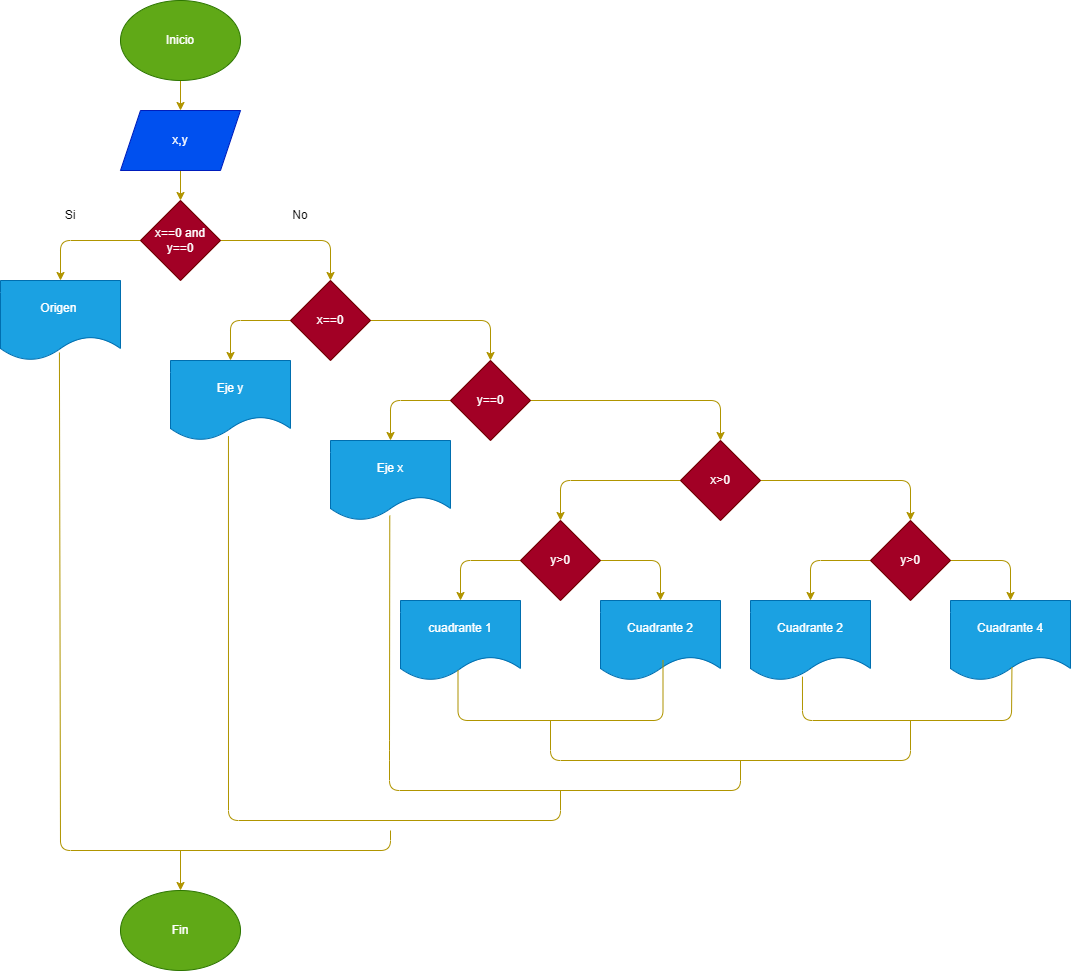

The diagram above was exported from draw.io. Its source (the exported page's mxGraphModel, read from the mxfile embedded in the PNG):
<mxGraphModel dx="986" dy="726" grid="1" gridSize="10" guides="1" tooltips="1" connect="1" arrows="1" fold="1" page="1" pageScale="1" pageWidth="850" pageHeight="1100" math="0" shadow="0">
  <root>
    <mxCell id="0" />
    <mxCell id="1" parent="0" />
    <mxCell id="18" style="edgeStyle=none;html=1;exitX=0.5;exitY=1;exitDx=0;exitDy=0;entryX=0.5;entryY=0;entryDx=0;entryDy=0;fillColor=#e3c800;strokeColor=#B09500;" edge="1" parent="1" source="2" target="3">
      <mxGeometry relative="1" as="geometry" />
    </mxCell>
    <mxCell id="2" value="Inicio" style="ellipse;whiteSpace=wrap;html=1;fillColor=#60a917;fontColor=#ffffff;strokeColor=#2D7600;" vertex="1" parent="1">
      <mxGeometry x="210" y="30" width="120" height="80" as="geometry" />
    </mxCell>
    <mxCell id="19" style="edgeStyle=none;html=1;exitX=0.5;exitY=1;exitDx=0;exitDy=0;entryX=0.5;entryY=0;entryDx=0;entryDy=0;fillColor=#e3c800;strokeColor=#B09500;" edge="1" parent="1" source="3" target="4">
      <mxGeometry relative="1" as="geometry" />
    </mxCell>
    <mxCell id="3" value="x,y" style="shape=parallelogram;perimeter=parallelogramPerimeter;whiteSpace=wrap;html=1;fixedSize=1;fillColor=#0050ef;fontColor=#ffffff;strokeColor=#001DBC;" vertex="1" parent="1">
      <mxGeometry x="210" y="140" width="120" height="60" as="geometry" />
    </mxCell>
    <mxCell id="20" style="edgeStyle=none;html=1;exitX=0;exitY=0.5;exitDx=0;exitDy=0;entryX=0.5;entryY=0;entryDx=0;entryDy=0;fillColor=#e3c800;strokeColor=#B09500;" edge="1" parent="1" source="4" target="5">
      <mxGeometry relative="1" as="geometry">
        <Array as="points">
          <mxPoint x="150" y="270" />
        </Array>
      </mxGeometry>
    </mxCell>
    <mxCell id="21" style="edgeStyle=none;html=1;exitX=1;exitY=0.5;exitDx=0;exitDy=0;entryX=0.5;entryY=0;entryDx=0;entryDy=0;fillColor=#e3c800;strokeColor=#B09500;" edge="1" parent="1" source="4" target="6">
      <mxGeometry relative="1" as="geometry">
        <Array as="points">
          <mxPoint x="420" y="270" />
        </Array>
      </mxGeometry>
    </mxCell>
    <mxCell id="4" value="x==0 and y==0" style="rhombus;whiteSpace=wrap;html=1;fillColor=#a20025;fontColor=#ffffff;strokeColor=#6F0000;" vertex="1" parent="1">
      <mxGeometry x="230" y="230" width="80" height="80" as="geometry" />
    </mxCell>
    <mxCell id="5" value="Origen&amp;nbsp;" style="shape=document;whiteSpace=wrap;html=1;boundedLbl=1;fillColor=#1ba1e2;fontColor=#ffffff;strokeColor=#006EAF;" vertex="1" parent="1">
      <mxGeometry x="90" y="310" width="120" height="80" as="geometry" />
    </mxCell>
    <mxCell id="22" style="edgeStyle=none;html=1;exitX=0;exitY=0.5;exitDx=0;exitDy=0;entryX=0.5;entryY=0;entryDx=0;entryDy=0;fillColor=#e3c800;strokeColor=#B09500;" edge="1" parent="1" source="6" target="7">
      <mxGeometry relative="1" as="geometry">
        <Array as="points">
          <mxPoint x="320" y="350" />
        </Array>
      </mxGeometry>
    </mxCell>
    <mxCell id="23" style="edgeStyle=none;html=1;exitX=1;exitY=0.5;exitDx=0;exitDy=0;entryX=0.5;entryY=0;entryDx=0;entryDy=0;fillColor=#e3c800;strokeColor=#B09500;" edge="1" parent="1" source="6" target="8">
      <mxGeometry relative="1" as="geometry">
        <Array as="points">
          <mxPoint x="580" y="350" />
        </Array>
      </mxGeometry>
    </mxCell>
    <mxCell id="6" value="x==0" style="rhombus;whiteSpace=wrap;html=1;fillColor=#a20025;fontColor=#ffffff;strokeColor=#6F0000;" vertex="1" parent="1">
      <mxGeometry x="380" y="310" width="80" height="80" as="geometry" />
    </mxCell>
    <mxCell id="7" value="Eje y" style="shape=document;whiteSpace=wrap;html=1;boundedLbl=1;fillColor=#1ba1e2;fontColor=#ffffff;strokeColor=#006EAF;" vertex="1" parent="1">
      <mxGeometry x="260" y="390" width="120" height="80" as="geometry" />
    </mxCell>
    <mxCell id="24" style="edgeStyle=none;html=1;exitX=0;exitY=0.5;exitDx=0;exitDy=0;entryX=0.5;entryY=0;entryDx=0;entryDy=0;fillColor=#e3c800;strokeColor=#B09500;" edge="1" parent="1" source="8" target="9">
      <mxGeometry relative="1" as="geometry">
        <Array as="points">
          <mxPoint x="480" y="430" />
        </Array>
      </mxGeometry>
    </mxCell>
    <mxCell id="25" style="edgeStyle=none;html=1;exitX=1;exitY=0.5;exitDx=0;exitDy=0;entryX=0.5;entryY=0;entryDx=0;entryDy=0;fillColor=#e3c800;strokeColor=#B09500;" edge="1" parent="1" source="8" target="10">
      <mxGeometry relative="1" as="geometry">
        <Array as="points">
          <mxPoint x="810" y="430" />
        </Array>
      </mxGeometry>
    </mxCell>
    <mxCell id="8" value="y==0" style="rhombus;whiteSpace=wrap;html=1;fillColor=#a20025;fontColor=#ffffff;strokeColor=#6F0000;" vertex="1" parent="1">
      <mxGeometry x="540" y="390" width="80" height="80" as="geometry" />
    </mxCell>
    <mxCell id="9" value="Eje x" style="shape=document;whiteSpace=wrap;html=1;boundedLbl=1;fillColor=#1ba1e2;fontColor=#ffffff;strokeColor=#006EAF;" vertex="1" parent="1">
      <mxGeometry x="420" y="470" width="120" height="80" as="geometry" />
    </mxCell>
    <mxCell id="26" style="edgeStyle=none;html=1;exitX=0;exitY=0.5;exitDx=0;exitDy=0;entryX=0.5;entryY=0;entryDx=0;entryDy=0;fillColor=#e3c800;strokeColor=#B09500;" edge="1" parent="1" source="10" target="11">
      <mxGeometry relative="1" as="geometry">
        <Array as="points">
          <mxPoint x="650" y="510" />
        </Array>
      </mxGeometry>
    </mxCell>
    <mxCell id="27" style="edgeStyle=none;html=1;exitX=1;exitY=0.5;exitDx=0;exitDy=0;entryX=0.5;entryY=0;entryDx=0;entryDy=0;fillColor=#e3c800;strokeColor=#B09500;" edge="1" parent="1" source="10" target="14">
      <mxGeometry relative="1" as="geometry">
        <Array as="points">
          <mxPoint x="1000" y="510" />
        </Array>
      </mxGeometry>
    </mxCell>
    <mxCell id="10" value="x&amp;gt;0" style="rhombus;whiteSpace=wrap;html=1;fillColor=#a20025;fontColor=#ffffff;strokeColor=#6F0000;" vertex="1" parent="1">
      <mxGeometry x="770" y="470" width="80" height="80" as="geometry" />
    </mxCell>
    <mxCell id="28" style="edgeStyle=none;html=1;exitX=0;exitY=0.5;exitDx=0;exitDy=0;entryX=0.5;entryY=0;entryDx=0;entryDy=0;fillColor=#e3c800;strokeColor=#B09500;" edge="1" parent="1" source="11" target="12">
      <mxGeometry relative="1" as="geometry">
        <Array as="points">
          <mxPoint x="550" y="590" />
        </Array>
      </mxGeometry>
    </mxCell>
    <mxCell id="29" style="edgeStyle=none;html=1;exitX=1;exitY=0.5;exitDx=0;exitDy=0;entryX=0.5;entryY=0;entryDx=0;entryDy=0;fillColor=#e3c800;strokeColor=#B09500;" edge="1" parent="1" source="11" target="13">
      <mxGeometry relative="1" as="geometry">
        <Array as="points">
          <mxPoint x="750" y="590" />
        </Array>
      </mxGeometry>
    </mxCell>
    <mxCell id="11" value="y&amp;gt;0" style="rhombus;whiteSpace=wrap;html=1;fillColor=#a20025;fontColor=#ffffff;strokeColor=#6F0000;" vertex="1" parent="1">
      <mxGeometry x="610" y="550" width="80" height="80" as="geometry" />
    </mxCell>
    <mxCell id="12" value="cuadrante 1" style="shape=document;whiteSpace=wrap;html=1;boundedLbl=1;fillColor=#1ba1e2;fontColor=#ffffff;strokeColor=#006EAF;" vertex="1" parent="1">
      <mxGeometry x="490" y="630" width="120" height="80" as="geometry" />
    </mxCell>
    <mxCell id="13" value="Cuadrante 2" style="shape=document;whiteSpace=wrap;html=1;boundedLbl=1;fillColor=#1ba1e2;fontColor=#ffffff;strokeColor=#006EAF;" vertex="1" parent="1">
      <mxGeometry x="690" y="630" width="120" height="80" as="geometry" />
    </mxCell>
    <mxCell id="30" style="edgeStyle=none;html=1;exitX=0;exitY=0.5;exitDx=0;exitDy=0;entryX=0.5;entryY=0;entryDx=0;entryDy=0;fillColor=#e3c800;strokeColor=#B09500;" edge="1" parent="1" source="14" target="15">
      <mxGeometry relative="1" as="geometry">
        <Array as="points">
          <mxPoint x="900" y="590" />
        </Array>
      </mxGeometry>
    </mxCell>
    <mxCell id="31" style="edgeStyle=none;html=1;exitX=1;exitY=0.5;exitDx=0;exitDy=0;entryX=0.5;entryY=0;entryDx=0;entryDy=0;fillColor=#e3c800;strokeColor=#B09500;" edge="1" parent="1" source="14" target="16">
      <mxGeometry relative="1" as="geometry">
        <Array as="points">
          <mxPoint x="1100" y="590" />
        </Array>
      </mxGeometry>
    </mxCell>
    <mxCell id="14" value="y&amp;gt;0" style="rhombus;whiteSpace=wrap;html=1;fillColor=#a20025;fontColor=#ffffff;strokeColor=#6F0000;" vertex="1" parent="1">
      <mxGeometry x="960" y="550" width="80" height="80" as="geometry" />
    </mxCell>
    <mxCell id="15" value="Cuadrante 2" style="shape=document;whiteSpace=wrap;html=1;boundedLbl=1;fillColor=#1ba1e2;fontColor=#ffffff;strokeColor=#006EAF;" vertex="1" parent="1">
      <mxGeometry x="840" y="630" width="120" height="80" as="geometry" />
    </mxCell>
    <mxCell id="16" value="Cuadrante 4" style="shape=document;whiteSpace=wrap;html=1;boundedLbl=1;fillColor=#1ba1e2;fontColor=#ffffff;strokeColor=#006EAF;" vertex="1" parent="1">
      <mxGeometry x="1040" y="630" width="120" height="80" as="geometry" />
    </mxCell>
    <mxCell id="17" value="Fin" style="ellipse;whiteSpace=wrap;html=1;fillColor=#60a917;fontColor=#ffffff;strokeColor=#2D7600;" vertex="1" parent="1">
      <mxGeometry x="210" y="920" width="120" height="80" as="geometry" />
    </mxCell>
    <mxCell id="32" value="" style="endArrow=none;html=1;exitX=0.433;exitY=0.952;exitDx=0;exitDy=0;exitPerimeter=0;entryX=0.512;entryY=0.834;entryDx=0;entryDy=0;entryPerimeter=0;fillColor=#e3c800;strokeColor=#B09500;" edge="1" parent="1" source="15" target="16">
      <mxGeometry width="50" height="50" relative="1" as="geometry">
        <mxPoint x="840" y="700" as="sourcePoint" />
        <mxPoint x="890" y="650" as="targetPoint" />
        <Array as="points">
          <mxPoint x="892" y="750" />
          <mxPoint x="1101" y="750" />
        </Array>
      </mxGeometry>
    </mxCell>
    <mxCell id="33" value="" style="endArrow=none;html=1;fillColor=#e3c800;strokeColor=#B09500;" edge="1" parent="1">
      <mxGeometry width="50" height="50" relative="1" as="geometry">
        <mxPoint x="547.5" y="700" as="sourcePoint" />
        <mxPoint x="752.5" y="690" as="targetPoint" />
        <Array as="points">
          <mxPoint x="547.5" y="750" />
          <mxPoint x="752.5" y="750" />
        </Array>
      </mxGeometry>
    </mxCell>
    <mxCell id="34" value="" style="endArrow=none;html=1;exitX=0.494;exitY=0.939;exitDx=0;exitDy=0;exitPerimeter=0;fillColor=#e3c800;strokeColor=#B09500;" edge="1" parent="1" source="9">
      <mxGeometry width="50" height="50" relative="1" as="geometry">
        <mxPoint x="580" y="700" as="sourcePoint" />
        <mxPoint x="830" y="790" as="targetPoint" />
        <Array as="points">
          <mxPoint x="479" y="780" />
          <mxPoint x="479" y="820" />
          <mxPoint x="830" y="820" />
        </Array>
      </mxGeometry>
    </mxCell>
    <mxCell id="35" value="" style="endArrow=none;html=1;fillColor=#e3c800;strokeColor=#B09500;" edge="1" parent="1">
      <mxGeometry width="50" height="50" relative="1" as="geometry">
        <mxPoint x="1000" y="750" as="sourcePoint" />
        <mxPoint x="640" y="750" as="targetPoint" />
        <Array as="points">
          <mxPoint x="1000" y="790" />
          <mxPoint x="640" y="790" />
        </Array>
      </mxGeometry>
    </mxCell>
    <mxCell id="36" value="" style="endArrow=none;html=1;exitX=0.483;exitY=0.945;exitDx=0;exitDy=0;exitPerimeter=0;fillColor=#e3c800;strokeColor=#B09500;" edge="1" parent="1" source="7">
      <mxGeometry width="50" height="50" relative="1" as="geometry">
        <mxPoint x="400" y="800" as="sourcePoint" />
        <mxPoint x="650" y="820" as="targetPoint" />
        <Array as="points">
          <mxPoint x="318" y="850" />
          <mxPoint x="650" y="850" />
        </Array>
      </mxGeometry>
    </mxCell>
    <mxCell id="37" value="" style="endArrow=none;html=1;exitX=0.491;exitY=0.9;exitDx=0;exitDy=0;exitPerimeter=0;fillColor=#e3c800;strokeColor=#B09500;" edge="1" parent="1" source="5">
      <mxGeometry width="50" height="50" relative="1" as="geometry">
        <mxPoint x="400" y="800" as="sourcePoint" />
        <mxPoint x="480" y="860" as="targetPoint" />
        <Array as="points">
          <mxPoint x="150" y="880" />
          <mxPoint x="480" y="880" />
        </Array>
      </mxGeometry>
    </mxCell>
    <mxCell id="38" value="" style="endArrow=classic;html=1;entryX=0.5;entryY=0;entryDx=0;entryDy=0;fillColor=#e3c800;strokeColor=#B09500;" edge="1" parent="1" target="17">
      <mxGeometry width="50" height="50" relative="1" as="geometry">
        <mxPoint x="270" y="880" as="sourcePoint" />
        <mxPoint x="450" y="750" as="targetPoint" />
      </mxGeometry>
    </mxCell>
    <mxCell id="39" value="Si" style="text;html=1;strokeColor=none;fillColor=none;align=center;verticalAlign=middle;whiteSpace=wrap;rounded=0;" vertex="1" parent="1">
      <mxGeometry x="130" y="230" width="60" height="30" as="geometry" />
    </mxCell>
    <mxCell id="40" value="No" style="text;html=1;strokeColor=none;fillColor=none;align=center;verticalAlign=middle;whiteSpace=wrap;rounded=0;" vertex="1" parent="1">
      <mxGeometry x="360" y="230" width="60" height="30" as="geometry" />
    </mxCell>
  </root>
</mxGraphModel>